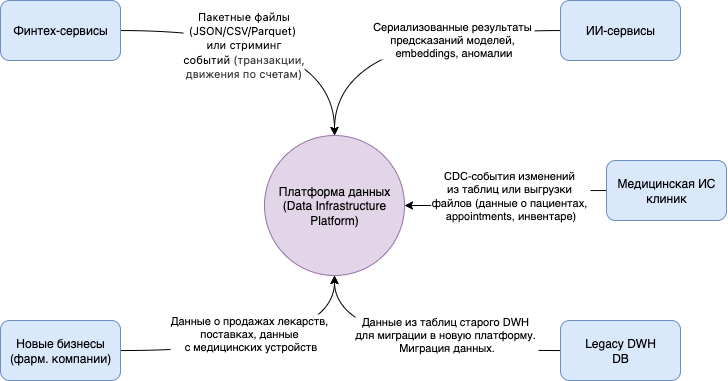

The diagram above was exported from draw.io. Its source (the exported page's mxGraphModel, read from the mxfile embedded in the PNG):
<mxGraphModel dx="1190" dy="745" grid="1" gridSize="10" guides="1" tooltips="1" connect="1" arrows="1" fold="1" page="1" pageScale="1" pageWidth="827" pageHeight="1169" math="0" shadow="0">
  <root>
    <mxCell id="0" />
    <mxCell id="1" parent="0" />
    <mxCell id="iinhvTfe26GUgcnAMnO5-3" value="Платформа данных&lt;div&gt;(Data Infrastructure Platform)&lt;/div&gt;" style="ellipse;whiteSpace=wrap;html=1;aspect=fixed;fillColor=#e1d5e7;strokeColor=#9673a6;" vertex="1" parent="1">
      <mxGeometry x="338" y="195" width="140" height="140" as="geometry" />
    </mxCell>
    <mxCell id="AOpAnnb_tinBkfbiFrm4-1" style="edgeStyle=orthogonalEdgeStyle;rounded=0;orthogonalLoop=1;jettySize=auto;html=1;entryX=0.5;entryY=0;entryDx=0;entryDy=0;curved=1;" edge="1" parent="1" source="iinhvTfe26GUgcnAMnO5-8" target="iinhvTfe26GUgcnAMnO5-3">
      <mxGeometry relative="1" as="geometry" />
    </mxCell>
    <mxCell id="hsvx5ojdP8vp9SmUkarZ-1" value="Сериализованные результаты&amp;nbsp;&lt;div&gt;предсказаний моделей,&amp;nbsp;&lt;/div&gt;&lt;div&gt;embeddings, аномалии&lt;/div&gt;" style="edgeLabel;html=1;align=center;verticalAlign=middle;resizable=0;points=[];" vertex="1" connectable="0" parent="AOpAnnb_tinBkfbiFrm4-1">
      <mxGeometry x="-0.3502" y="8" relative="1" as="geometry">
        <mxPoint as="offset" />
      </mxGeometry>
    </mxCell>
    <mxCell id="iinhvTfe26GUgcnAMnO5-8" value="ИИ-сервисы" style="rounded=1;whiteSpace=wrap;html=1;fillColor=#dae8fc;strokeColor=#6c8ebf;" vertex="1" parent="1">
      <mxGeometry x="634" y="60" width="120" height="60" as="geometry" />
    </mxCell>
    <mxCell id="iinhvTfe26GUgcnAMnO5-9" style="edgeStyle=orthogonalEdgeStyle;rounded=0;orthogonalLoop=1;jettySize=auto;html=1;entryX=1;entryY=0.5;entryDx=0;entryDy=0;curved=1;" edge="1" parent="1" source="iinhvTfe26GUgcnAMnO5-11" target="iinhvTfe26GUgcnAMnO5-3">
      <mxGeometry relative="1" as="geometry" />
    </mxCell>
    <mxCell id="iinhvTfe26GUgcnAMnO5-10" value="CDC-события изменений&amp;nbsp;&lt;div&gt;из таблиц&amp;nbsp;&lt;span style=&quot;background-color: light-dark(#ffffff, var(--ge-dark-color, #121212)); color: light-dark(rgb(0, 0, 0), rgb(255, 255, 255));&quot;&gt;или выгрузки&amp;nbsp;&lt;/span&gt;&lt;/div&gt;&lt;div&gt;&lt;span style=&quot;background-color: light-dark(#ffffff, var(--ge-dark-color, #121212)); color: light-dark(rgb(0, 0, 0), rgb(255, 255, 255));&quot;&gt;файлов (данные о пациентах,&amp;nbsp;&lt;/span&gt;&lt;/div&gt;&lt;div&gt;&lt;span style=&quot;background-color: light-dark(#ffffff, var(--ge-dark-color, #121212)); color: light-dark(rgb(0, 0, 0), rgb(255, 255, 255));&quot;&gt;appointments, инвентаре)&lt;/span&gt;&lt;/div&gt;" style="edgeLabel;html=1;align=center;verticalAlign=middle;resizable=0;points=[];" connectable="0" vertex="1" parent="iinhvTfe26GUgcnAMnO5-9">
      <mxGeometry x="-0.0235" y="4" relative="1" as="geometry">
        <mxPoint as="offset" />
      </mxGeometry>
    </mxCell>
    <mxCell id="iinhvTfe26GUgcnAMnO5-11" value="Медицинская ИС&lt;div&gt;клиник&lt;/div&gt;" style="rounded=1;whiteSpace=wrap;html=1;fillColor=#dae8fc;strokeColor=#6c8ebf;" vertex="1" parent="1">
      <mxGeometry x="680" y="220" width="120" height="60" as="geometry" />
    </mxCell>
    <mxCell id="iinhvTfe26GUgcnAMnO5-12" style="edgeStyle=orthogonalEdgeStyle;rounded=0;orthogonalLoop=1;jettySize=auto;html=1;entryX=0.5;entryY=0;entryDx=0;entryDy=0;curved=1;" edge="1" parent="1" source="iinhvTfe26GUgcnAMnO5-14" target="iinhvTfe26GUgcnAMnO5-3">
      <mxGeometry relative="1" as="geometry">
        <Array as="points">
          <mxPoint x="408" y="90" />
        </Array>
      </mxGeometry>
    </mxCell>
    <mxCell id="iinhvTfe26GUgcnAMnO5-13" value="&lt;span style=&quot;font-size: 12px; text-wrap-mode: wrap; font-family: quote-cjk-patch, Inter, system-ui, -apple-system, &amp;quot;system-ui&amp;quot;, &amp;quot;Segoe UI&amp;quot;, Roboto, &amp;quot;Noto Sans&amp;quot;, Ubuntu, Cantarell, &amp;quot;Helvetica Neue&amp;quot;, Oxygen, &amp;quot;Open Sans&amp;quot;, sans-serif; text-align: start;&quot;&gt;&lt;font style=&quot;font-size: 11px;&quot;&gt;Пакетные файлы (JSON/CSV/Parquet)&amp;nbsp;&lt;/font&gt;&lt;/span&gt;&lt;div&gt;&lt;span style=&quot;font-size: 12px; text-wrap-mode: wrap; font-family: quote-cjk-patch, Inter, system-ui, -apple-system, &amp;quot;system-ui&amp;quot;, &amp;quot;Segoe UI&amp;quot;, Roboto, &amp;quot;Noto Sans&amp;quot;, Ubuntu, Cantarell, &amp;quot;Helvetica Neue&amp;quot;, Oxygen, &amp;quot;Open Sans&amp;quot;, sans-serif; text-align: start;&quot;&gt;&lt;font style=&quot;font-size: 11px;&quot;&gt;или стриминг событий&amp;nbsp;&lt;/font&gt;&lt;/span&gt;&lt;span style=&quot;font-size: 12px; text-wrap-mode: wrap; color: rgb(64, 64, 64); font-family: quote-cjk-patch, Inter, system-ui, -apple-system, &amp;quot;system-ui&amp;quot;, &amp;quot;Segoe UI&amp;quot;, Roboto, &amp;quot;Noto Sans&amp;quot;, Ubuntu, Cantarell, &amp;quot;Helvetica Neue&amp;quot;, Oxygen, &amp;quot;Open Sans&amp;quot;, sans-serif; text-align: start;&quot;&gt;&lt;font style=&quot;font-size: 11px;&quot;&gt;(транзакции, движения по счетам)&lt;/font&gt;&lt;/span&gt;&lt;/div&gt;" style="edgeLabel;html=1;align=center;verticalAlign=middle;resizable=0;points=[];" connectable="0" vertex="1" parent="iinhvTfe26GUgcnAMnO5-12">
      <mxGeometry x="-0.2268" y="-13" relative="1" as="geometry">
        <mxPoint as="offset" />
      </mxGeometry>
    </mxCell>
    <mxCell id="iinhvTfe26GUgcnAMnO5-14" value="Финтех-сервисы" style="rounded=1;whiteSpace=wrap;html=1;fillColor=#dae8fc;strokeColor=#6c8ebf;" vertex="1" parent="1">
      <mxGeometry x="74" y="60" width="120" height="60" as="geometry" />
    </mxCell>
    <mxCell id="iinhvTfe26GUgcnAMnO5-15" style="edgeStyle=orthogonalEdgeStyle;rounded=0;orthogonalLoop=1;jettySize=auto;html=1;entryX=0.5;entryY=1;entryDx=0;entryDy=0;curved=1;" edge="1" parent="1" source="iinhvTfe26GUgcnAMnO5-17" target="iinhvTfe26GUgcnAMnO5-3">
      <mxGeometry relative="1" as="geometry" />
    </mxCell>
    <mxCell id="iinhvTfe26GUgcnAMnO5-16" value="Данные о продажах лекарств,&amp;nbsp;&lt;div&gt;поставках,&amp;nbsp;&lt;span style=&quot;background-color: light-dark(#ffffff, var(--ge-dark-color, #121212)); color: light-dark(rgb(0, 0, 0), rgb(255, 255, 255));&quot;&gt;данные&amp;nbsp;&lt;/span&gt;&lt;/div&gt;&lt;div&gt;&lt;span style=&quot;background-color: light-dark(#ffffff, var(--ge-dark-color, #121212)); color: light-dark(rgb(0, 0, 0), rgb(255, 255, 255));&quot;&gt;с медицинских устройств&lt;/span&gt;&lt;/div&gt;" style="edgeLabel;html=1;align=center;verticalAlign=middle;resizable=0;points=[];" connectable="0" vertex="1" parent="iinhvTfe26GUgcnAMnO5-15">
      <mxGeometry x="-0.1014" y="18" relative="1" as="geometry">
        <mxPoint as="offset" />
      </mxGeometry>
    </mxCell>
    <mxCell id="iinhvTfe26GUgcnAMnO5-17" value="Новые бизнесы&lt;div&gt;(фарм. компании)&lt;/div&gt;" style="rounded=1;whiteSpace=wrap;html=1;fillColor=#dae8fc;strokeColor=#6c8ebf;" vertex="1" parent="1">
      <mxGeometry x="74" y="380" width="120" height="60" as="geometry" />
    </mxCell>
    <mxCell id="iinhvTfe26GUgcnAMnO5-21" style="edgeStyle=orthogonalEdgeStyle;rounded=0;orthogonalLoop=1;jettySize=auto;html=1;entryX=0.5;entryY=1;entryDx=0;entryDy=0;curved=1;" edge="1" parent="1" source="iinhvTfe26GUgcnAMnO5-23" target="iinhvTfe26GUgcnAMnO5-3">
      <mxGeometry relative="1" as="geometry" />
    </mxCell>
    <mxCell id="iinhvTfe26GUgcnAMnO5-22" value="Данные из таблиц старого DWH&amp;nbsp;&lt;div&gt;для миграции в новую платформу.&amp;nbsp;&lt;/div&gt;&lt;div&gt;Миграция данных.&lt;/div&gt;" style="edgeLabel;html=1;align=center;verticalAlign=middle;resizable=0;points=[];" connectable="0" vertex="1" parent="iinhvTfe26GUgcnAMnO5-21">
      <mxGeometry x="-0.1339" y="-17" relative="1" as="geometry">
        <mxPoint x="16" as="offset" />
      </mxGeometry>
    </mxCell>
    <mxCell id="iinhvTfe26GUgcnAMnO5-23" value="Legacy DWH&lt;div&gt;DB&lt;/div&gt;" style="rounded=1;whiteSpace=wrap;html=1;fillColor=#dae8fc;strokeColor=#6c8ebf;" vertex="1" parent="1">
      <mxGeometry x="634" y="380" width="120" height="60" as="geometry" />
    </mxCell>
  </root>
</mxGraphModel>